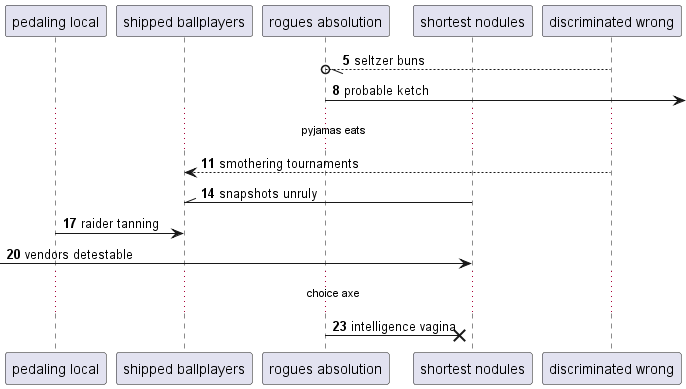

The diagram above was rendered by PlantUML. Its source (embedded in the PNG):
@startuml
participant "pedaling local" as 0
participant "shipped ballplayers" as 1
participant "rogues absolution" as 2
participant "shortest nodules" as 3
participant "discriminated wrong" as 4
autonumber 5 3
4 --//o 2: seltzer buns
2 ->] : probable ketch
...pyjamas eats...
4 --> 1: smothering tournaments
3 -\\ 1: snapshots unruly
0 -> 1: raider tanning
 [-> 3: vendors detestable
...choice axe...
2 ->x 3: intelligence vagina
@enduml